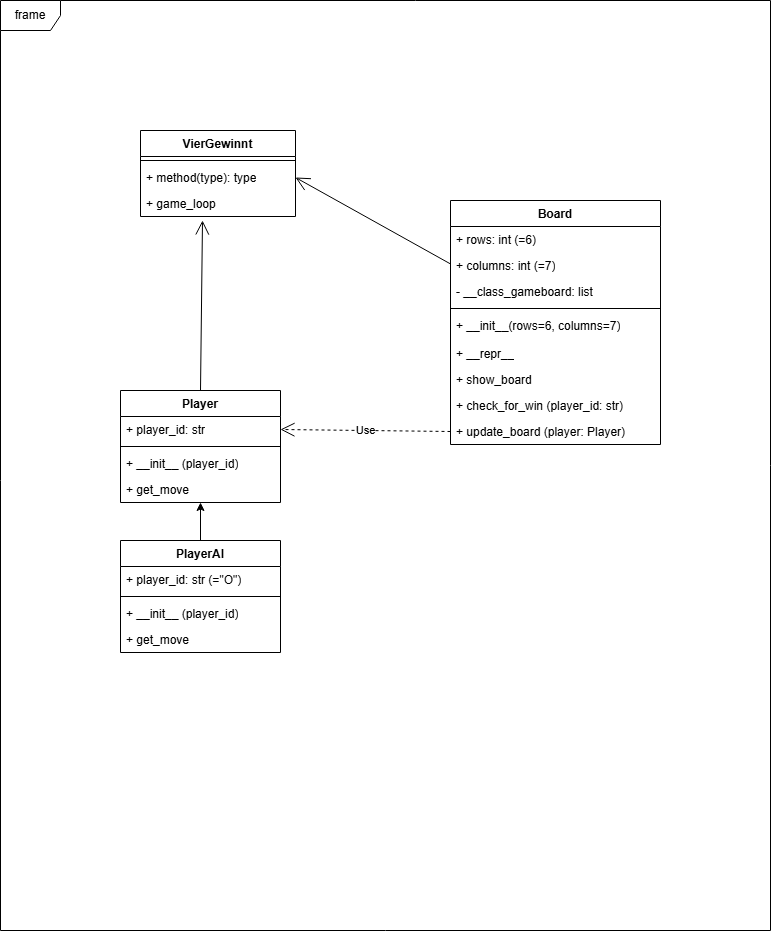

The diagram above was exported from draw.io. Its source (the exported page's mxGraphModel, read from the mxfile embedded in the PNG):
<mxGraphModel dx="2066" dy="1107" grid="1" gridSize="10" guides="1" tooltips="1" connect="1" arrows="1" fold="1" page="1" pageScale="1" pageWidth="850" pageHeight="1100" background="none" math="0" shadow="0">
  <root>
    <mxCell id="0" />
    <mxCell id="1" parent="0" />
    <mxCell id="-L_Y0UpteexmLU-95PzQ-4" value="frame" style="shape=umlFrame;whiteSpace=wrap;html=1;pointerEvents=0;" vertex="1" parent="1">
      <mxGeometry x="10" y="50" width="770" height="930" as="geometry" />
    </mxCell>
    <mxCell id="-L_Y0UpteexmLU-95PzQ-5" value="VierGewinnt" style="swimlane;fontStyle=1;align=center;verticalAlign=top;childLayout=stackLayout;horizontal=1;startSize=26;horizontalStack=0;resizeParent=1;resizeParentMax=0;resizeLast=0;collapsible=1;marginBottom=0;whiteSpace=wrap;html=1;" vertex="1" parent="1">
      <mxGeometry x="150" y="180" width="155" height="86" as="geometry" />
    </mxCell>
    <mxCell id="-L_Y0UpteexmLU-95PzQ-7" value="" style="line;strokeWidth=1;fillColor=none;align=left;verticalAlign=middle;spacingTop=-1;spacingLeft=3;spacingRight=3;rotatable=0;labelPosition=right;points=[];portConstraint=eastwest;strokeColor=inherit;" vertex="1" parent="-L_Y0UpteexmLU-95PzQ-5">
      <mxGeometry y="26" width="155" height="8" as="geometry" />
    </mxCell>
    <mxCell id="-L_Y0UpteexmLU-95PzQ-8" value="+ method(type): type" style="text;strokeColor=none;fillColor=none;align=left;verticalAlign=top;spacingLeft=4;spacingRight=4;overflow=hidden;rotatable=0;points=[[0,0.5],[1,0.5]];portConstraint=eastwest;whiteSpace=wrap;html=1;" vertex="1" parent="-L_Y0UpteexmLU-95PzQ-5">
      <mxGeometry y="34" width="155" height="26" as="geometry" />
    </mxCell>
    <mxCell id="-L_Y0UpteexmLU-95PzQ-11" value="+ game_loop" style="text;strokeColor=none;fillColor=none;align=left;verticalAlign=top;spacingLeft=4;spacingRight=4;overflow=hidden;rotatable=0;points=[[0,0.5],[1,0.5]];portConstraint=eastwest;whiteSpace=wrap;html=1;" vertex="1" parent="-L_Y0UpteexmLU-95PzQ-5">
      <mxGeometry y="60" width="155" height="26" as="geometry" />
    </mxCell>
    <mxCell id="-L_Y0UpteexmLU-95PzQ-19" value="Board" style="swimlane;fontStyle=1;align=center;verticalAlign=top;childLayout=stackLayout;horizontal=1;startSize=26;horizontalStack=0;resizeParent=1;resizeParentMax=0;resizeLast=0;collapsible=1;marginBottom=0;whiteSpace=wrap;html=1;" vertex="1" parent="1">
      <mxGeometry x="460" y="250" width="210" height="244" as="geometry" />
    </mxCell>
    <mxCell id="-L_Y0UpteexmLU-95PzQ-20" value="+ rows: int (=6)" style="text;strokeColor=none;fillColor=none;align=left;verticalAlign=top;spacingLeft=4;spacingRight=4;overflow=hidden;rotatable=0;points=[[0,0.5],[1,0.5]];portConstraint=eastwest;whiteSpace=wrap;html=1;" vertex="1" parent="-L_Y0UpteexmLU-95PzQ-19">
      <mxGeometry y="26" width="210" height="26" as="geometry" />
    </mxCell>
    <mxCell id="-L_Y0UpteexmLU-95PzQ-23" value="&lt;div&gt;+ columns: int (=7)&lt;/div&gt;" style="text;strokeColor=none;fillColor=none;align=left;verticalAlign=top;spacingLeft=4;spacingRight=4;overflow=hidden;rotatable=0;points=[[0,0.5],[1,0.5]];portConstraint=eastwest;whiteSpace=wrap;html=1;" vertex="1" parent="-L_Y0UpteexmLU-95PzQ-19">
      <mxGeometry y="52" width="210" height="26" as="geometry" />
    </mxCell>
    <mxCell id="-L_Y0UpteexmLU-95PzQ-25" value="- __class_gameboard: list" style="text;strokeColor=none;fillColor=none;align=left;verticalAlign=top;spacingLeft=4;spacingRight=4;overflow=hidden;rotatable=0;points=[[0,0.5],[1,0.5]];portConstraint=eastwest;whiteSpace=wrap;html=1;" vertex="1" parent="-L_Y0UpteexmLU-95PzQ-19">
      <mxGeometry y="78" width="210" height="26" as="geometry" />
    </mxCell>
    <mxCell id="-L_Y0UpteexmLU-95PzQ-21" value="" style="line;strokeWidth=1;fillColor=none;align=left;verticalAlign=middle;spacingTop=-1;spacingLeft=3;spacingRight=3;rotatable=0;labelPosition=right;points=[];portConstraint=eastwest;strokeColor=inherit;" vertex="1" parent="-L_Y0UpteexmLU-95PzQ-19">
      <mxGeometry y="104" width="210" height="8" as="geometry" />
    </mxCell>
    <mxCell id="-L_Y0UpteexmLU-95PzQ-22" value="+ __init__(rows=6, columns=7)" style="text;strokeColor=none;fillColor=none;align=left;verticalAlign=top;spacingLeft=4;spacingRight=4;overflow=hidden;rotatable=0;points=[[0,0.5],[1,0.5]];portConstraint=eastwest;whiteSpace=wrap;html=1;" vertex="1" parent="-L_Y0UpteexmLU-95PzQ-19">
      <mxGeometry y="112" width="210" height="28" as="geometry" />
    </mxCell>
    <mxCell id="-L_Y0UpteexmLU-95PzQ-24" value="+ __repr__" style="text;strokeColor=none;fillColor=none;align=left;verticalAlign=top;spacingLeft=4;spacingRight=4;overflow=hidden;rotatable=0;points=[[0,0.5],[1,0.5]];portConstraint=eastwest;whiteSpace=wrap;html=1;" vertex="1" parent="-L_Y0UpteexmLU-95PzQ-19">
      <mxGeometry y="140" width="210" height="26" as="geometry" />
    </mxCell>
    <mxCell id="-L_Y0UpteexmLU-95PzQ-26" value="+ show_board" style="text;strokeColor=none;fillColor=none;align=left;verticalAlign=top;spacingLeft=4;spacingRight=4;overflow=hidden;rotatable=0;points=[[0,0.5],[1,0.5]];portConstraint=eastwest;whiteSpace=wrap;html=1;" vertex="1" parent="-L_Y0UpteexmLU-95PzQ-19">
      <mxGeometry y="166" width="210" height="26" as="geometry" />
    </mxCell>
    <mxCell id="-L_Y0UpteexmLU-95PzQ-27" value="+ check_for_win (player_id: str)" style="text;strokeColor=none;fillColor=none;align=left;verticalAlign=top;spacingLeft=4;spacingRight=4;overflow=hidden;rotatable=0;points=[[0,0.5],[1,0.5]];portConstraint=eastwest;whiteSpace=wrap;html=1;" vertex="1" parent="-L_Y0UpteexmLU-95PzQ-19">
      <mxGeometry y="192" width="210" height="26" as="geometry" />
    </mxCell>
    <mxCell id="-L_Y0UpteexmLU-95PzQ-28" value="+ update_board (player: Player)" style="text;strokeColor=none;fillColor=none;align=left;verticalAlign=top;spacingLeft=4;spacingRight=4;overflow=hidden;rotatable=0;points=[[0,0.5],[1,0.5]];portConstraint=eastwest;whiteSpace=wrap;html=1;" vertex="1" parent="-L_Y0UpteexmLU-95PzQ-19">
      <mxGeometry y="218" width="210" height="26" as="geometry" />
    </mxCell>
    <mxCell id="-L_Y0UpteexmLU-95PzQ-29" value="" style="endArrow=open;endFill=1;endSize=12;html=1;rounded=0;entryX=1;entryY=0.5;entryDx=0;entryDy=0;" edge="1" parent="1" source="-L_Y0UpteexmLU-95PzQ-19" target="-L_Y0UpteexmLU-95PzQ-8">
      <mxGeometry width="160" relative="1" as="geometry">
        <mxPoint x="340" y="570" as="sourcePoint" />
        <mxPoint x="500" y="570" as="targetPoint" />
      </mxGeometry>
    </mxCell>
    <mxCell id="-L_Y0UpteexmLU-95PzQ-30" value="Player" style="swimlane;fontStyle=1;align=center;verticalAlign=top;childLayout=stackLayout;horizontal=1;startSize=26;horizontalStack=0;resizeParent=1;resizeParentMax=0;resizeLast=0;collapsible=1;marginBottom=0;whiteSpace=wrap;html=1;" vertex="1" parent="1">
      <mxGeometry x="130" y="440" width="160" height="112" as="geometry" />
    </mxCell>
    <mxCell id="-L_Y0UpteexmLU-95PzQ-31" value="+ player_id: str" style="text;strokeColor=none;fillColor=none;align=left;verticalAlign=top;spacingLeft=4;spacingRight=4;overflow=hidden;rotatable=0;points=[[0,0.5],[1,0.5]];portConstraint=eastwest;whiteSpace=wrap;html=1;" vertex="1" parent="-L_Y0UpteexmLU-95PzQ-30">
      <mxGeometry y="26" width="160" height="26" as="geometry" />
    </mxCell>
    <mxCell id="-L_Y0UpteexmLU-95PzQ-32" value="" style="line;strokeWidth=1;fillColor=none;align=left;verticalAlign=middle;spacingTop=-1;spacingLeft=3;spacingRight=3;rotatable=0;labelPosition=right;points=[];portConstraint=eastwest;strokeColor=inherit;" vertex="1" parent="-L_Y0UpteexmLU-95PzQ-30">
      <mxGeometry y="52" width="160" height="8" as="geometry" />
    </mxCell>
    <mxCell id="-L_Y0UpteexmLU-95PzQ-33" value="+ __init__ (player_id)" style="text;strokeColor=none;fillColor=none;align=left;verticalAlign=top;spacingLeft=4;spacingRight=4;overflow=hidden;rotatable=0;points=[[0,0.5],[1,0.5]];portConstraint=eastwest;whiteSpace=wrap;html=1;" vertex="1" parent="-L_Y0UpteexmLU-95PzQ-30">
      <mxGeometry y="60" width="160" height="26" as="geometry" />
    </mxCell>
    <mxCell id="-L_Y0UpteexmLU-95PzQ-39" value="+ get_move" style="text;strokeColor=none;fillColor=none;align=left;verticalAlign=top;spacingLeft=4;spacingRight=4;overflow=hidden;rotatable=0;points=[[0,0.5],[1,0.5]];portConstraint=eastwest;whiteSpace=wrap;html=1;" vertex="1" parent="-L_Y0UpteexmLU-95PzQ-30">
      <mxGeometry y="86" width="160" height="26" as="geometry" />
    </mxCell>
    <mxCell id="-L_Y0UpteexmLU-95PzQ-34" value="" style="endArrow=classic;html=1;rounded=0;exitX=0.5;exitY=0;exitDx=0;exitDy=0;" edge="1" parent="1" source="-L_Y0UpteexmLU-95PzQ-35" target="-L_Y0UpteexmLU-95PzQ-39">
      <mxGeometry width="50" height="50" relative="1" as="geometry">
        <mxPoint x="400" y="590" as="sourcePoint" />
        <mxPoint x="450" y="540" as="targetPoint" />
      </mxGeometry>
    </mxCell>
    <mxCell id="-L_Y0UpteexmLU-95PzQ-35" value="PlayerAI" style="swimlane;fontStyle=1;align=center;verticalAlign=top;childLayout=stackLayout;horizontal=1;startSize=26;horizontalStack=0;resizeParent=1;resizeParentMax=0;resizeLast=0;collapsible=1;marginBottom=0;whiteSpace=wrap;html=1;" vertex="1" parent="1">
      <mxGeometry x="130" y="590" width="160" height="112" as="geometry" />
    </mxCell>
    <mxCell id="-L_Y0UpteexmLU-95PzQ-36" value="+ player_id: str (=&quot;O&quot;)" style="text;strokeColor=none;fillColor=none;align=left;verticalAlign=top;spacingLeft=4;spacingRight=4;overflow=hidden;rotatable=0;points=[[0,0.5],[1,0.5]];portConstraint=eastwest;whiteSpace=wrap;html=1;" vertex="1" parent="-L_Y0UpteexmLU-95PzQ-35">
      <mxGeometry y="26" width="160" height="26" as="geometry" />
    </mxCell>
    <mxCell id="-L_Y0UpteexmLU-95PzQ-37" value="" style="line;strokeWidth=1;fillColor=none;align=left;verticalAlign=middle;spacingTop=-1;spacingLeft=3;spacingRight=3;rotatable=0;labelPosition=right;points=[];portConstraint=eastwest;strokeColor=inherit;" vertex="1" parent="-L_Y0UpteexmLU-95PzQ-35">
      <mxGeometry y="52" width="160" height="8" as="geometry" />
    </mxCell>
    <mxCell id="-L_Y0UpteexmLU-95PzQ-38" value="+ __init__ (player_id)" style="text;strokeColor=none;fillColor=none;align=left;verticalAlign=top;spacingLeft=4;spacingRight=4;overflow=hidden;rotatable=0;points=[[0,0.5],[1,0.5]];portConstraint=eastwest;whiteSpace=wrap;html=1;" vertex="1" parent="-L_Y0UpteexmLU-95PzQ-35">
      <mxGeometry y="60" width="160" height="26" as="geometry" />
    </mxCell>
    <mxCell id="-L_Y0UpteexmLU-95PzQ-41" value="+ get_move" style="text;strokeColor=none;fillColor=none;align=left;verticalAlign=top;spacingLeft=4;spacingRight=4;overflow=hidden;rotatable=0;points=[[0,0.5],[1,0.5]];portConstraint=eastwest;whiteSpace=wrap;html=1;" vertex="1" parent="-L_Y0UpteexmLU-95PzQ-35">
      <mxGeometry y="86" width="160" height="26" as="geometry" />
    </mxCell>
    <mxCell id="-L_Y0UpteexmLU-95PzQ-40" value="" style="endArrow=open;endFill=1;endSize=12;html=1;rounded=0;entryX=0.4;entryY=1.154;entryDx=0;entryDy=0;entryPerimeter=0;exitX=0.5;exitY=0;exitDx=0;exitDy=0;" edge="1" parent="1" source="-L_Y0UpteexmLU-95PzQ-30" target="-L_Y0UpteexmLU-95PzQ-11">
      <mxGeometry width="160" relative="1" as="geometry">
        <mxPoint x="456" y="450" as="sourcePoint" />
        <mxPoint x="409" y="306" as="targetPoint" />
      </mxGeometry>
    </mxCell>
    <mxCell id="-L_Y0UpteexmLU-95PzQ-42" value="Use" style="endArrow=open;endSize=12;dashed=1;html=1;rounded=0;entryX=1;entryY=0.5;entryDx=0;entryDy=0;exitX=0;exitY=0.5;exitDx=0;exitDy=0;" edge="1" parent="1" source="-L_Y0UpteexmLU-95PzQ-28" target="-L_Y0UpteexmLU-95PzQ-31">
      <mxGeometry width="160" relative="1" as="geometry">
        <mxPoint x="340" y="570" as="sourcePoint" />
        <mxPoint x="500" y="570" as="targetPoint" />
      </mxGeometry>
    </mxCell>
  </root>
</mxGraphModel>